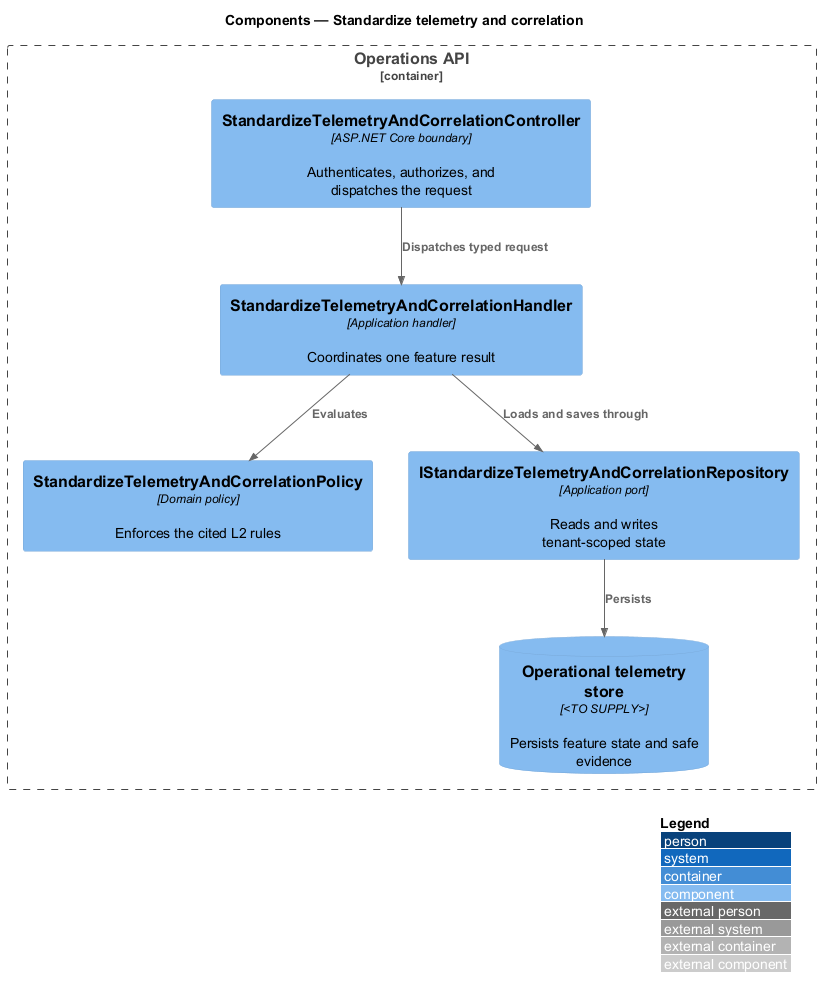

The diagram above was rendered by PlantUML. Its source (embedded in the PNG):
@startuml
!include <C4/C4_Component>
LAYOUT_WITH_LEGEND()
title Components — Standardize telemetry and correlation

Container_Boundary(api, "Operations API") {
  Component(controller, "StandardizeTelemetryAndCorrelationController", "ASP.NET Core boundary", "Authenticates, authorizes, and dispatches the request")
  Component(handler, "StandardizeTelemetryAndCorrelationHandler", "Application handler", "Coordinates one feature result")
  Component(policy, "StandardizeTelemetryAndCorrelationPolicy", "Domain policy", "Enforces the cited L2 rules")
  Component(repository, "IStandardizeTelemetryAndCorrelationRepository", "Application port", "Reads and writes tenant-scoped state")
  ComponentDb(store, "Operational telemetry store", "<TO SUPPLY>", "Persists feature state and safe evidence")
}

Rel(controller, handler, "Dispatches typed request")
Rel(handler, policy, "Evaluates")
Rel(handler, repository, "Loads and saves through")
Rel(repository, store, "Persists")
@enduml